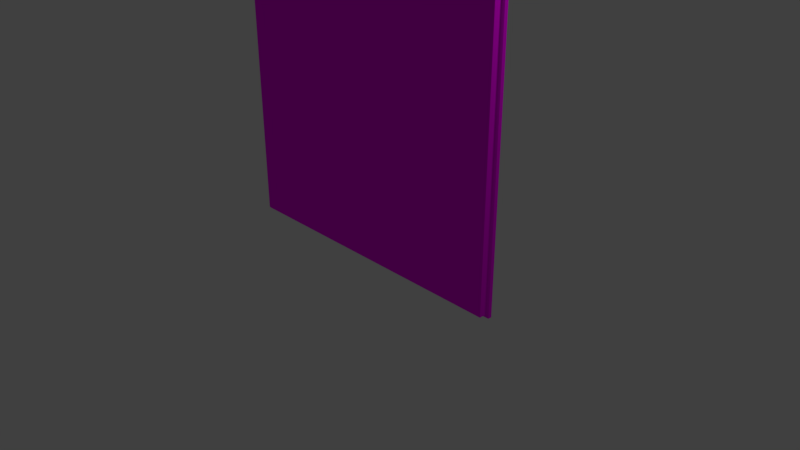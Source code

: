 # Source: Wall_02.blend  (saved by Blender 2.80.54; exported with 4.5.12 LTS)
import bpy
from mathutils import Matrix  # noqa: F401  (used for matrix-valued properties, if any)

bpy.ops.wm.read_factory_settings(use_empty=True)
scene = bpy.context.scene
scene.name = 'Scene'

# ---- collections
col_collection_1 = bpy.data.collections.new('Collection 1'); scene.collection.children.link(col_collection_1)

# ---- images (referenced by path relative to the original .blend; pixels are not part of the script)
import os
ASSET_DIR = os.environ.get("B2B_ASSET_DIR", "")  # directory of the original .blend (textures are referenced by path, not embedded)
HERE = os.path.dirname(os.path.abspath(__file__))  # packed textures are extracted next to this script under _unpacked/

def load_image(name, relpath, width, height, colorspace="sRGB"):
    """Load a texture the original file referenced (path relative to the .blend, or extracted next to this script)."""
    p = next((c for c in (os.path.join(HERE, relpath), os.path.join(ASSET_DIR, relpath)) if relpath and os.path.exists(c)), "")
    if p:
        img = bpy.data.images.load(p, check_existing=True)
        img.name = name
    else:  # same state as the original file: an image datablock whose file is absent (Cycles renders it pink)
        img = bpy.data.images.new(name, width, height)
        img.source = "FILE"
        img.filepath = "//" + (relpath or name)
    img.colorspace_settings.name = colorspace
    return img
img_wall_02_tex = load_image('Wall_02_Tex', 'Wall_02_Tex.png', 1024, 1024, 'sRGB')

# ---- materials (node trees are filled in below, after node groups)
mat_wall_02_mat = bpy.data.materials.new('Wall_02_Mat')
mat_wall_02_mat.alpha_threshold = 0.0
mat_wall_02_mat.roughness = 0.5
mat_wall_02_mat.line_color = (0.0, 0.0, 0.0, 1.0)

# ---- material node trees
mat_wall_02_mat.use_nodes = True; mat_wall_02_mat.node_tree.nodes.clear()
_N = mat_wall_02_mat.node_tree.nodes; _L = mat_wall_02_mat.node_tree.links
n0 = _N.new('ShaderNodeTexImage'); n0.name = 'Image Texture'; n0.location = (-190, 352)
n0.image = img_wall_02_tex
n0.interpolation = 'Closest'
n1 = _N.new('ShaderNodeMapping'); n1.name = 'Mapping'; n1.location = (-490, 382)
n2 = _N.new('ShaderNodeTexCoord'); n2.name = 'Texture Coordinate'; n2.location = (-690, 364)
n3 = _N.new('ShaderNodeBsdfDiffuse'); n3.name = 'Diffuse BSDF'; n3.location = (99, 334)
n4 = _N.new('ShaderNodeOutputMaterial'); n4.name = 'Material Output'; n4.location = (426, 329)
_L.new(n3.outputs[0], n4.inputs[0])
_L.new(n0.outputs[0], n3.inputs[0])
_L.new(n1.outputs[0], n0.inputs[0])
_L.new(n2.outputs[2], n1.inputs[0])
n4.is_active_output = True

# ---- world
world_world = bpy.data.worlds.new('World'); scene.world = world_world
world_world.use_nodes = True; world_world.node_tree.nodes.clear()
_N = world_world.node_tree.nodes; _L = world_world.node_tree.links
n0 = _N.new('ShaderNodeOutputWorld'); n0.name = 'World Output'; n0.location = (300, 300)
n1 = _N.new('ShaderNodeBackground'); n1.name = 'Background'; n1.location = (10, 300)
n1.inputs[0].default_value = (0.05088, 0.05088, 0.05088, 1.0)
_L.new(n1.outputs[0], n0.inputs[0])
n0.is_active_output = True
world_world.color = (0.05088, 0.05088, 0.05088)
world_world.use_sun_shadow = False
world_world.sun_shadow_jitter_overblur = 0.0
world_world.cycles.sampling_method = 'MANUAL'

# ---- cameras
cam_camera = bpy.data.cameras.new('Camera')
cam_camera.clip_end = 100.0
cam_camera.lens = 35.0
cam_camera.sensor_width = 32.0
cam_camera.sensor_height = 18.0
cam_camera.ortho_scale = 7.314
cam_camera.dof.focus_distance = 0.0

# ---- lights
light_lamp = bpy.data.lights.new('Lamp', 'POINT')
light_lamp.transmission_factor = 0.0
light_lamp.cutoff_distance = 30.0
light_lamp.energy = 100.0
light_lamp.shadow_buffer_clip_start = 1.001
light_lamp.shadow_soft_size = 0.1
light_lamp.shadow_maximum_resolution = 0.006
light_lamp.use_absolute_resolution = True

# ---- meshes
me_wall_02 = bpy.data.meshes.new('Wall_02')
me_wall_02.from_pydata([(2.0, 4.0, 0.0), (2.0, -2.384e-07, 0.0), (2.0, -1.431e-06, 0.1), (2.04, 4.04, 0.0), (2.04, -0.04, 0.0), (-2.04, -0.04, 0.0), (-2.04, 4.04, 0.0), (-2.1, 1.192e-07, 0.0), (-2.0, 4.0, 0.0), (-2.0, 4.0, 0.1), (-2.0, 1.181e-07, 0.0), (-2.0, 4.768e-07, 0.1), (-2.031, 3.663e-07, 0.09511), (-2.059, 2.666e-07, 0.0809), (-2.081, 1.875e-07, 0.05878), (-2.095, 1.367e-07, 0.0309), (-2.1, 4.0, 0.0), (-2.095, 4.0, 0.0309), (-2.081, 4.0, 0.05878), (-2.059, 4.0, 0.0809), (-2.031, 4.0, 0.09511), (-2.0, 9.483e-07, -0.1), (-2.095, 1.187e-06, -0.0309), (-2.081, 1.068e-06, -0.05878), (-2.059, 1.068e-06, -0.0809), (-2.031, 9.483e-07, -0.09511), (-2.0, 4.0, -0.1), (-2.031, 4.0, -0.09511), (-2.059, 4.0, -0.0809), (-2.081, 4.0, -0.05878), (-2.095, 4.0, -0.0309), (-1.985, 9.514e-07, -0.07818), (-1.985, 4.0, -0.07818), (-2.005, 4.002, -0.0006014), (-2.005, 4.002, 0.0894), (-2.095, 4.002, -0.0006014), (-2.09, 4.002, 0.02721), (-2.078, 4.002, 0.0523), (-2.058, 4.002, 0.07221), (-2.033, 4.002, 0.08499), (-2.005, 4.002, -0.0906), (-2.033, 4.002, -0.0862), (-2.058, 4.002, -0.07341), (-2.078, 4.002, -0.0535), (-2.09, 4.002, -0.02841), (-1.991, 4.002, -0.07096), (-2.095, -0.002, -0.0006014), (-2.005, -0.002, -0.0006014), (-2.005, -0.002, 0.0894), (-2.033, -0.002, 0.08499), (-2.058, -0.002, 0.07221), (-2.078, -0.002, 0.0523), (-2.09, -0.002, 0.02721), (-2.005, -0.002, -0.0906), (-2.09, -0.001999, -0.02841), (-2.078, -0.002, -0.0535), (-2.058, -0.002, -0.07341), (-2.033, -0.002, -0.0862), (-1.991, -0.002, -0.07096), (2.0, 4.0, 0.1), (2.04, 4.04, -0.05), (2.04, -0.04, -0.05), (-2.04, -0.04, -0.05), (-2.04, 4.04, -0.05)], [], [(4, 5, 62, 61), (3, 4, 61, 60), (9, 20, 12, 11), (16, 17, 36, 35), (29, 30, 44, 43), (30, 16, 35, 44), (9, 8, 33, 34), (26, 27, 41, 40), (17, 18, 37, 36), (18, 19, 38, 37), (32, 26, 40, 45), (20, 9, 34, 39), (19, 20, 39, 38), (27, 28, 42, 41), (28, 29, 43, 42), (7, 22, 54, 46), (14, 15, 52, 51), (10, 11, 48, 47), (13, 14, 51, 50), (12, 13, 50, 49), (24, 25, 57, 56), (23, 24, 56, 55), (25, 21, 53, 57), (11, 12, 49, 48), (22, 23, 55, 54), (21, 31, 58, 53), (15, 7, 46, 52), (8, 0, 3, 6), (1, 10, 5, 4), (0, 8, 9, 59), (2, 11, 10, 1), (21, 26, 32, 31), (25, 27, 26, 21), (24, 28, 27, 25), (23, 29, 28, 24), (22, 30, 29, 23), (7, 16, 30, 22), (15, 17, 16, 7), (14, 18, 17, 15), (13, 19, 18, 14), (12, 20, 19, 13), (59, 2, 1, 0), (11, 2, 59, 9), (0, 1, 4, 3), (6, 3, 60, 63), (63, 60, 61, 62)])
_uv = me_wall_02.uv_layers.new(name='UVMap')
_uv.uv.foreach_set('vector', [0.9534, 0.5009, 0.9534, 0.9186, 0.9532, 0.9186, 0.9532, 0.5009, 0.9335, 0.9211, 0.9335, 0.5009, 0.9338, 0.5009, 0.9338, 0.9211, 0.9123, 0.507, 0.9123, 0.5038, 0.9332, 0.5038, 0.9332, 0.507, 0.9557, 0.9205, 0.9556, 0.9199, 0.9556, 0.9194, 0.9557, 0.9199, 0.9561, 0.9187, 0.9559, 0.9201, 0.9559, 0.9196, 0.956, 0.9183, 0.9559, 0.9201, 0.9557, 0.9205, 0.9557, 0.9199, 0.9559, 0.9196, 0.9552, 0.91, 0.9558, 0.9103, 0.9558, 0.9107, 0.9553, 0.9105, 0.9563, 0.9105, 0.9562, 0.9137, 0.9562, 0.9138, 0.9562, 0.9109, 0.9556, 0.9199, 0.9554, 0.9184, 0.9555, 0.9181, 0.9556, 0.9194, 0.9554, 0.9184, 0.9553, 0.9161, 0.9554, 0.916, 0.9555, 0.9181, 0.9562, 0.9089, 0.9563, 0.9105, 0.9562, 0.9109, 0.9561, 0.9095, 0.9553, 0.9132, 0.9552, 0.91, 0.9553, 0.9105, 0.9553, 0.9134, 0.9553, 0.9161, 0.9553, 0.9132, 0.9553, 0.9134, 0.9554, 0.916, 0.9562, 0.9137, 0.9562, 0.9165, 0.9561, 0.9163, 0.9562, 0.9138, 0.9562, 0.9165, 0.9561, 0.9187, 0.956, 0.9183, 0.9561, 0.9163, 0.9557, 0.06808, 0.9559, 0.06851, 0.9559, 0.06902, 0.9557, 0.06864, 0.9554, 0.07018, 0.9556, 0.06866, 0.9556, 0.06916, 0.9555, 0.07053, 0.9558, 0.07832, 0.9552, 0.07856, 0.9553, 0.07807, 0.9558, 0.07785, 0.9553, 0.0725, 0.9554, 0.07018, 0.9555, 0.07053, 0.9554, 0.07261, 0.9553, 0.07538, 0.9553, 0.0725, 0.9554, 0.07261, 0.9553, 0.07521, 0.9562, 0.07211, 0.9562, 0.07492, 0.9562, 0.0748, 0.9561, 0.07226, 0.9561, 0.06989, 0.9562, 0.07211, 0.9561, 0.07226, 0.956, 0.07027, 0.9562, 0.07492, 0.9563, 0.07808, 0.9562, 0.07764, 0.9562, 0.0748, 0.9552, 0.07856, 0.9553, 0.07538, 0.9553, 0.07521, 0.9553, 0.07807, 0.9559, 0.06851, 0.9561, 0.06989, 0.956, 0.07027, 0.9559, 0.06902, 0.9563, 0.07808, 0.9562, 0.0797, 0.9561, 0.0791, 0.9562, 0.07764, 0.9556, 0.06866, 0.9557, 0.06808, 0.9557, 0.06864, 0.9556, 0.06916, 0.9333, 0.07221, 0.9126, 0.0722, 0.9123, 0.06809, 0.9335, 0.06809, 0.9126, 0.4842, 0.9333, 0.4842, 0.9335, 0.4883, 0.9123, 0.4883, 0.9563, 0.5008, 0.9558, 0.9103, 0.9552, 0.91, 0.9558, 0.5006, 0.9558, 0.488, 0.9552, 0.07856, 0.9558, 0.07832, 0.9563, 0.4878, 0.9529, 0.5008, 0.9529, 0.9127, 0.9528, 0.9127, 0.9528, 0.5008, 0.9538, 0.9127, 0.9538, 0.5008, 0.9539, 0.5008, 0.9539, 0.9127, 0.9536, 0.9127, 0.9536, 0.5008, 0.9538, 0.5008, 0.9538, 0.9127, 0.9535, 0.9127, 0.9535, 0.5008, 0.9536, 0.5008, 0.9536, 0.9127, 0.9546, 0.5008, 0.9546, 0.9127, 0.9545, 0.9127, 0.9545, 0.5008, 0.9548, 0.5008, 0.9548, 0.9127, 0.9546, 0.9127, 0.9546, 0.5008, 0.9549, 0.5008, 0.9549, 0.9127, 0.9548, 0.9127, 0.9548, 0.5008, 0.9551, 0.5008, 0.9551, 0.9127, 0.9549, 0.9127, 0.9549, 0.5008, 0.9552, 0.5008, 0.9552, 0.9127, 0.9551, 0.9127, 0.9551, 0.5008, 0.9332, 0.5038, 0.9123, 0.5038, 0.9123, 0.5008, 0.9332, 0.5008, 0.9539, 0.9127, 0.9539, 0.5008, 0.9545, 0.5008, 0.9545, 0.9127, 0.873, 0.08229, 0.873, 0.9098, 0.04102, 0.9098, 0.04102, 0.08229, 0.9126, 0.0722, 0.9126, 0.4842, 0.9123, 0.4883, 0.9123, 0.06809, 0.9529, 0.9186, 0.9529, 0.5009, 0.9532, 0.5009, 0.9532, 0.9186, 0.9341, 0.06809, 0.9549, 0.06809, 0.9549, 0.4883, 0.9341, 0.4883])
me_wall_02.materials.append(mat_wall_02_mat)
me_wall_02.use_remesh_preserve_volume = False
me_wall_02.use_remesh_preserve_attributes = False
me_wall_02.use_mirror_vertex_groups = False
me_wall_02.update()

# ---- objects
ob_wall_02 = bpy.data.objects.new('Wall_02', me_wall_02)
ob_lamp = bpy.data.objects.new('Lamp', light_lamp)
ob_camera = bpy.data.objects.new('Camera', cam_camera)

# ---- transforms, parenting, visibility, modifiers, constraints
ob_wall_02.location = (0.0, 0.0, 0.0)
ob_wall_02.rotation_euler = (1.571, -0.0, 0.0)
ob_wall_02.lock_rotations_4d = False
ob_wall_02.empty_display_type = 'ARROWS'
ob_wall_02.lineart.crease_threshold = 0.0
ob_lamp.location = (4.076, 1.005, 5.904)
ob_lamp.rotation_euler = (0.6503, 0.05522, 1.866)
ob_lamp.lock_rotations_4d = False
ob_lamp.empty_display_type = 'ARROWS'
ob_lamp.color = (0.0, 0.0, 0.0, 0.0)
ob_lamp.lineart.crease_threshold = 0.0
ob_camera.location = (7.481, -6.508, 5.344)
ob_camera.rotation_euler = (1.109, 0.0, 0.8149)
ob_camera.lock_rotations_4d = False
ob_camera.empty_display_type = 'ARROWS'
ob_camera.color = (0.0, 0.0, 0.0, 0.0)
ob_camera.display_type = 'WIRE'
ob_camera.lineart.crease_threshold = 0.0

# ---- collection membership
col_collection_1.objects.link(ob_wall_02)
col_collection_1.objects.link(ob_lamp)
col_collection_1.objects.link(ob_camera)

# ---- scene / render settings (as saved in the file)
scene.camera = ob_camera
scene.frame_start = 1; scene.frame_end = 250; scene.frame_set(1)
scene.render.engine = 'CYCLES'
scene.render.dither_intensity = 0.0
scene.render.use_border = True
scene.render.use_crop_to_border = True
scene.cycles.samples = 128
scene.cycles.sampling_pattern = 'TABULATED_SOBOL'
scene.cycles.use_adaptive_sampling = False
scene.cycles.use_light_tree = False
scene.cycles.sample_clamp_indirect = 0.0
scene.view_settings.view_transform = 'Standard'
bpy.context.view_layer.update()
